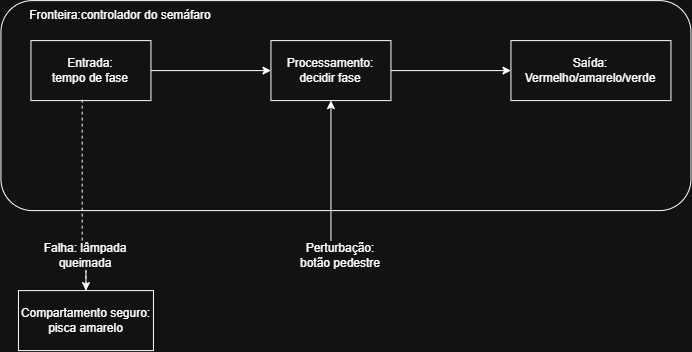

The diagram above was exported from draw.io. Its source (the exported page's mxGraphModel, read from the mxfile embedded in the PNG):
<mxGraphModel dx="1664" dy="848" grid="1" gridSize="10" guides="1" tooltips="1" connect="1" arrows="1" fold="1" page="1" pageScale="1" pageWidth="827" pageHeight="1169" math="0" shadow="0">
  <root>
    <mxCell id="0" />
    <mxCell id="1" parent="0" />
    <mxCell id="N78gCeGXPxmW9bg9IYc4-14" parent="1" style="rounded=1;whiteSpace=wrap;html=1;" value="" vertex="1">
      <mxGeometry height="210" width="690" x="90" y="320" as="geometry" />
    </mxCell>
    <mxCell id="N78gCeGXPxmW9bg9IYc4-1" parent="1" style="rounded=0;whiteSpace=wrap;html=1;" value="Entrada:&lt;div&gt;tempo de fase&lt;/div&gt;" vertex="1">
      <mxGeometry height="60" width="120" x="120" y="360" as="geometry" />
    </mxCell>
    <mxCell id="N78gCeGXPxmW9bg9IYc4-2" parent="1" style="rounded=0;whiteSpace=wrap;html=1;" value="Processamento:&lt;br&gt;decidir fase" vertex="1">
      <mxGeometry height="60" width="120" x="360" y="360" as="geometry" />
    </mxCell>
    <mxCell id="N78gCeGXPxmW9bg9IYc4-3" parent="1" style="rounded=0;whiteSpace=wrap;html=1;" value="Saída:&lt;div&gt;Vermelho/amarelo/verde&lt;/div&gt;" vertex="1">
      <mxGeometry height="60" width="160" x="600" y="360" as="geometry" />
    </mxCell>
    <mxCell id="N78gCeGXPxmW9bg9IYc4-4" edge="1" parent="1" source="N78gCeGXPxmW9bg9IYc4-1" style="endArrow=classic;html=1;rounded=0;exitX=1;exitY=0.5;exitDx=0;exitDy=0;entryX=0;entryY=0.5;entryDx=0;entryDy=0;" target="N78gCeGXPxmW9bg9IYc4-2" value="">
      <mxGeometry height="50" relative="1" width="50" as="geometry">
        <Array as="points" />
        <mxPoint x="410" y="600" as="sourcePoint" />
        <mxPoint x="490" y="600" as="targetPoint" />
      </mxGeometry>
    </mxCell>
    <mxCell id="N78gCeGXPxmW9bg9IYc4-5" edge="1" parent="1" source="N78gCeGXPxmW9bg9IYc4-2" style="endArrow=classic;html=1;rounded=0;entryX=0;entryY=0.5;entryDx=0;entryDy=0;exitX=1;exitY=0.5;exitDx=0;exitDy=0;" target="N78gCeGXPxmW9bg9IYc4-3" value="">
      <mxGeometry height="50" relative="1" width="50" as="geometry">
        <mxPoint x="410" y="600" as="sourcePoint" />
        <mxPoint x="460" y="550" as="targetPoint" />
      </mxGeometry>
    </mxCell>
    <mxCell id="N78gCeGXPxmW9bg9IYc4-6" edge="1" parent="1" style="endArrow=classic;html=1;rounded=0;entryX=0.5;entryY=1;entryDx=0;entryDy=0;" target="N78gCeGXPxmW9bg9IYc4-2" value="">
      <mxGeometry height="50" relative="1" width="50" as="geometry">
        <mxPoint x="420" y="560" as="sourcePoint" />
        <mxPoint x="460" y="550" as="targetPoint" />
      </mxGeometry>
    </mxCell>
    <mxCell id="N78gCeGXPxmW9bg9IYc4-7" edge="1" parent="1" style="endArrow=none;dashed=1;html=1;rounded=0;entryX=0.427;entryY=0.984;entryDx=0;entryDy=0;entryPerimeter=0;" target="N78gCeGXPxmW9bg9IYc4-1" value="">
      <mxGeometry height="50" relative="1" width="50" as="geometry">
        <mxPoint x="171.24" y="560" as="sourcePoint" />
        <mxPoint x="460" y="550" as="targetPoint" />
      </mxGeometry>
    </mxCell>
    <mxCell id="N78gCeGXPxmW9bg9IYc4-9" parent="1" style="text;html=1;whiteSpace=wrap;strokeColor=none;fillColor=none;align=center;verticalAlign=middle;rounded=0;" value="Perturbação: botão pedestre" vertex="1">
      <mxGeometry height="30" width="100" x="380" y="560" as="geometry" />
    </mxCell>
    <mxCell id="N78gCeGXPxmW9bg9IYc4-10" parent="1" style="text;html=1;whiteSpace=wrap;strokeColor=none;fillColor=none;align=center;verticalAlign=middle;rounded=0;" value="Falha: lâmpada queimada" vertex="1">
      <mxGeometry height="30" width="110" x="120" y="560" as="geometry" />
    </mxCell>
    <mxCell id="N78gCeGXPxmW9bg9IYc4-11" parent="1" style="rounded=0;whiteSpace=wrap;html=1;" value="Compartamento seguro: pisca amarelo" vertex="1">
      <mxGeometry height="60" width="135" x="107.5" y="610" as="geometry" />
    </mxCell>
    <mxCell id="N78gCeGXPxmW9bg9IYc4-12" edge="1" parent="1" source="N78gCeGXPxmW9bg9IYc4-11" style="endArrow=none;dashed=1;html=1;rounded=0;exitX=0.5;exitY=0;exitDx=0;exitDy=0;entryX=0.5;entryY=1;entryDx=0;entryDy=0;" target="N78gCeGXPxmW9bg9IYc4-10" value="">
      <mxGeometry height="50" relative="1" width="50" as="geometry">
        <mxPoint x="410" y="560" as="sourcePoint" />
        <mxPoint x="460" y="510" as="targetPoint" />
      </mxGeometry>
    </mxCell>
    <mxCell id="N78gCeGXPxmW9bg9IYc4-15" edge="1" parent="1" source="N78gCeGXPxmW9bg9IYc4-10" style="endArrow=classic;html=1;rounded=0;entryX=0.5;entryY=0;entryDx=0;entryDy=0;exitX=0.5;exitY=1;exitDx=0;exitDy=0;" target="N78gCeGXPxmW9bg9IYc4-11" value="">
      <mxGeometry height="50" relative="1" width="50" as="geometry">
        <mxPoint x="220" y="600" as="sourcePoint" />
        <mxPoint x="460" y="510" as="targetPoint" />
      </mxGeometry>
    </mxCell>
    <mxCell id="N78gCeGXPxmW9bg9IYc4-16" parent="1" style="text;html=1;whiteSpace=wrap;strokeColor=none;fillColor=none;align=center;verticalAlign=middle;rounded=0;" value="Fronteira:controlador do semáfaro" vertex="1">
      <mxGeometry height="30" width="220" x="100" y="320" as="geometry" />
    </mxCell>
  </root>
</mxGraphModel>